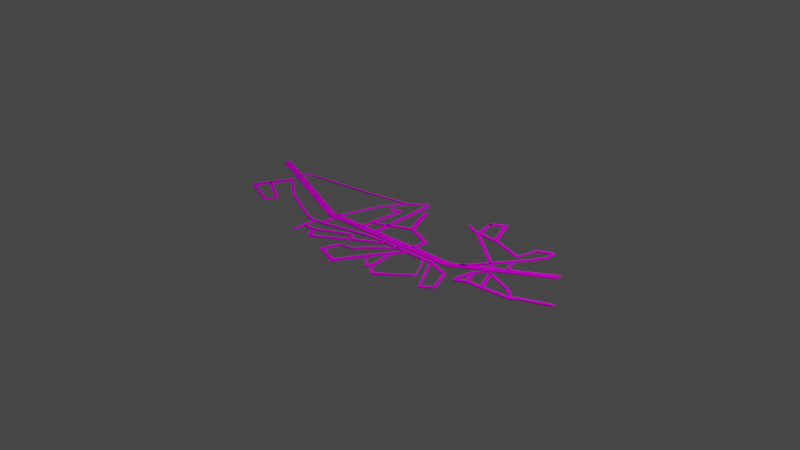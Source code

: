 # Source: map.blend  (saved by Blender 3.3.6; exported with 4.5.12 LTS)
import bpy
from mathutils import Matrix  # noqa: F401  (used for matrix-valued properties, if any)

bpy.ops.wm.read_factory_settings(use_empty=True)
scene = bpy.context.scene
scene.name = 'Scene'

# ---- collections
col_collection = bpy.data.collections.new('Collection'); scene.collection.children.link(col_collection)

# ---- images (referenced by path relative to the original .blend; pixels are not part of the script)
import os
ASSET_DIR = os.environ.get("B2B_ASSET_DIR", "")  # directory of the original .blend (textures are referenced by path, not embedded)
HERE = os.path.dirname(os.path.abspath(__file__))  # packed textures are extracted next to this script under _unpacked/

def load_image(name, relpath, width, height, colorspace="sRGB"):
    """Load a texture the original file referenced (path relative to the .blend, or extracted next to this script)."""
    p = next((c for c in (os.path.join(HERE, relpath), os.path.join(ASSET_DIR, relpath)) if relpath and os.path.exists(c)), "")
    if p:
        img = bpy.data.images.load(p, check_existing=True)
        img.name = name
    else:  # same state as the original file: an image datablock whose file is absent (Cycles renders it pink)
        img = bpy.data.images.new(name, width, height)
        img.source = "FILE"
        img.filepath = "//" + (relpath or name)
    img.colorspace_settings.name = colorspace
    return img
img_stone_floor_seamless_jpg = load_image('stone floor seamless.jpg', 'Road/stone floor seamless.jpg', 1024, 1024, 'sRGB')

# ---- materials (node trees are filled in below, after node groups)
mat_material_001 = bpy.data.materials.new('Material.001')
mat_material_001.use_transparent_shadow = False

# ---- material node trees
mat_material_001.use_nodes = True; mat_material_001.node_tree.nodes.clear()
_N = mat_material_001.node_tree.nodes; _L = mat_material_001.node_tree.links
n0 = _N.new('ShaderNodeOutputMaterial'); n0.name = 'Material Output'; n0.location = (300, 300)
n1 = _N.new('ShaderNodeBsdfDiffuse'); n1.name = 'Diffuse BSDF'; n1.location = (40, 342)
n2 = _N.new('ShaderNodeTexImage'); n2.name = 'Image Texture'; n2.location = (-231, 355)
n2.image = img_stone_floor_seamless_jpg
_L.new(n2.outputs[0], n1.inputs[0])
_L.new(n1.outputs[0], n0.inputs[0])
n0.is_active_output = True

# ---- world
world_world = bpy.data.worlds.new('World'); scene.world = world_world
world_world.use_nodes = True; world_world.node_tree.nodes.clear()
_N = world_world.node_tree.nodes; _L = world_world.node_tree.links
n0 = _N.new('ShaderNodeOutputWorld'); n0.name = 'World Output'; n0.location = (300, 300)
n1 = _N.new('ShaderNodeBackground'); n1.name = 'Background'; n1.location = (10, 300)
n1.inputs[0].default_value = (0.05088, 0.05088, 0.05088, 1.0)
_L.new(n1.outputs[0], n0.inputs[0])
n0.is_active_output = True
world_world.color = (0.05088, 0.05088, 0.05088)
world_world.use_sun_shadow = False
world_world.sun_shadow_jitter_overblur = 0.0

# ---- cameras
cam_camera = bpy.data.cameras.new('Camera')
cam_camera.clip_end = 100.0
cam_camera.ortho_scale = 7.314

# ---- lights
light_light = bpy.data.lights.new('Light', 'POINT')
light_light.transmission_factor = 0.0
light_light.energy = 1000.0
light_light.shadow_soft_size = 0.1
light_light.shadow_maximum_resolution = 0.006
light_light.use_absolute_resolution = True

# ---- meshes
me_plane = bpy.data.meshes.new('Plane')
me_plane.from_pydata([(-0.5616, -0.4646, 0.0), (1.012, -0.3714, 0.0), (-0.5616, -0.3866, 0.0), (1.012, -0.2934, 0.0), (1.885, 0.194, 0.0), (1.885, 0.272, 0.0), (-1.941, 0.05113, 0.0), (-1.941, 0.129, 0.0), (-0.4625, -0.4587, 0.0), (-0.4625, -0.3808, 0.0), (-0.4955, -0.3827, 0.0), (-0.4955, -0.4606, 0.0), (-0.4562, -0.6016, 0.0), (-0.4893, -0.6035, 0.0), (-0.45, -0.6327, 0.0), (-0.4831, -0.6346, 0.0), (-0.5545, -0.6253, 0.0), (-0.5483, -0.6564, 0.0), (-0.5763, -0.6284, 0.0), (-0.5701, -0.6595, 0.0), (-0.5514, -0.762, 0.0), (-0.5732, -0.7651, 0.0), (-0.5483, -0.7961, 0.0), (-0.5701, -0.7993, 0.0), (-0.5452, -0.9173, 0.0), (-0.567, -0.9204, 0.0), (-0.4551, -0.762, 0.0), (-0.452, -0.7961, 0.0), (-0.421, -0.762, 0.0), (-0.4178, -0.7961, 0.0), (-0.2781, -0.6719, 0.0), (-0.2749, -0.7061, 0.0), (-0.247, -0.6564, 0.0), (-0.2439, -0.6905, 0.0), (-0.09477, -0.5725, 0.0), (-0.09166, -0.6066, 0.0), (-0.06681, -0.5725, 0.0), (-0.0637, -0.6066, 0.0), (0.004814, -0.6261, 0.0), (-0.01727, -0.6524, 0.0), (0.02345, -0.6541, 0.0), (0.001366, -0.6804, 0.0), (0.3263, -0.4308, 0.0), (0.3233, -0.4642, 0.0), (0.873, -0.4028, 0.0), (0.8701, -0.4363, 0.0), (1.131, -0.8005, 0.0), (1.128, -0.8339, 0.0), (1.219, -0.7213, 0.0), (1.251, -0.7329, 0.0), (1.114, -0.5082, 0.0), (1.132, -0.4801, 0.0), (0.853, -0.4243, 0.0), (0.8714, -0.3962, 0.0), (-0.331, -0.8668, 0.0), (-0.3124, -0.8947, 0.0), (-0.3621, -0.8916, 0.0), (-0.3435, -0.9196, 0.0), (-0.418, -0.7673, 0.0), (-0.4491, -0.7922, 0.0), (0.07497, -0.4525, 0.0), (0.08118, -0.4835, 0.0), (0.308, -0.4307, 0.0), (0.3142, -0.4618, 0.0), (-0.7099, -0.6098, 0.0), (-0.7037, -0.6408, 0.0), (-0.7534, -0.5849, 0.0), (-0.7471, -0.616, 0.0), (-1.175, -0.4028, 0.0), (-1.189, -0.4315, 0.0), (-1.2, -0.3872, 0.0), (-1.214, -0.416, 0.0), (-1.489, -0.1822, 0.0), (-1.502, -0.211, 0.0), (-1.53, -0.1604, 0.0), (-1.543, -0.1892, 0.0), (-1.667, -0.5558, 0.0), (-1.707, -0.5341, 0.0), (-1.68, -0.5807, 0.0), (-1.72, -0.5589, 0.0), (-1.325, -0.6832, 0.0), (-1.338, -0.708, 0.0), (-1.301, -0.6956, 0.0), (-1.313, -0.7205, 0.0), (-1.294, -0.5869, 0.0), (-1.269, -0.5993, 0.0), (-1.288, -0.5527, 0.0), (-1.263, -0.5651, 0.0), (-1.617, -0.4129, 0.0), (-1.611, -0.3787, 0.0), (1.333, -0.08534, 0.0), (1.333, -0.1633, 0.0), (1.361, -0.1451, 0.0), (1.361, -0.06719, 0.0), (0.768, 0.3185, 0.0), (0.796, 0.3367, 0.0), (0.6996, 0.5826, 0.0), (0.7276, 0.6007, 0.0), (0.7592, 0.3523, 0.0), (0.7873, 0.3704, 0.0), (0.5909, 0.39, 0.0), (0.5822, 0.4237, 0.0), (1.7, -0.2875, 0.0), (1.728, -0.2694, 0.0), (1.837, -0.3963, 0.0), (1.865, -0.3781, 0.0), (1.835, -0.3543, 0.0), (1.807, -0.3724, 0.0), (1.733, -0.4111, 0.0), (1.718, -0.3762, 0.0), (1.68, -0.4173, 0.0), (1.665, -0.3824, 0.0), (1.55, -0.436, 0.0), (1.534, -0.4011, 0.0), (1.513, -0.4391, 0.0), (1.497, -0.4042, 0.0), (1.379, -0.4484, 0.0), (1.363, -0.4135, 0.0), (1.351, -0.4639, 0.0), (1.335, -0.429, 0.0), (1.28, -0.5043, 0.0), (1.264, -0.4694, 0.0), (1.252, -0.5105, 0.0), (1.236, -0.4756, 0.0), (1.286, -0.2923, 0.0), (1.258, -0.2985, 0.0), (1.376, -0.1432, 0.0), (1.348, -0.1494, 0.0), (1.304, -0.2737, 0.0), (1.276, -0.2892, 0.0), (1.422, -0.1681, 0.0), (1.385, -0.1712, 0.0), (1.886, -0.3439, 0.0), (1.856, -0.3201, 0.0), (1.904, -0.3418, 0.0), (1.907, -0.3036, 0.0), (2.177, -0.2144, 0.0), (2.18, -0.1763, 0.0), (0.9762, 0.3336, 0.0), (0.9674, 0.3673, 0.0), (1.017, 0.3336, 0.0), (1.008, 0.3673, 0.0), (1.364, 0.2373, 0.0), (1.356, 0.271, 0.0), (0.8416, 0.6371, 0.0), (0.8727, 0.6629, 0.0), (0.8167, 0.6651, 0.0), (0.8479, 0.6908, 0.0), (0.7204, 0.5564, 0.0), (0.6956, 0.5843, 0.0), (1.414, 0.4609, 0.0), (1.405, 0.4947, 0.0), (0.5409, -0.4198, 0.0), (0.5379, -0.4533, 0.0), (0.5836, -0.4509, 0.0), (0.5865, -0.4175, 0.0), (0.4447, -0.5993, 0.0), (0.4904, -0.5969, 0.0), (0.4137, -0.6397, 0.0), (0.4593, -0.6373, 0.0), (0.1886, -1.034, 0.0), (0.2184, -1.069, 0.0), (0.173, -1.069, 0.0), (0.2029, -1.103, 0.0), (-0.0258, -0.9691, 0.0), (-0.04133, -1.003, 0.0), (-0.05376, -0.9567, 0.0), (-0.06929, -0.9909, 0.0), (0.03012, -0.8014, 0.0), (0.002161, -0.789, 0.0), (0.1854, -0.7672, 0.0), (0.1575, -0.7548, 0.0), (0.2258, -0.6927, 0.0), (0.1979, -0.6802, 0.0), (0.4681, -0.4472, 0.0), (0.4402, -0.4348, 0.0), (0.03007, -0.4295, 0.0), (0.03007, -0.3516, 0.0), (0.06344, -0.4275, 0.0), (0.06344, -0.3496, 0.0), (-0.02895, 0.4157, 0.0), (0.004412, 0.4177, 0.0), (-0.06654, 0.4236, 0.0), (-0.0512, 0.4533, 0.0), (-0.04775, 0.4197, 0.0), (-0.02339, 0.4355, 0.0), (-0.2032, 0.3118, 0.0), (-0.1844, 0.3078, 0.0), (-0.3492, 0.08499, 0.0), (-0.3304, 0.08105, 0.0), (-0.4984, -0.3996, 0.0), (-0.4796, -0.4036, 0.0), (-0.1967, 0.2887, 0.0), (-0.2155, 0.2926, 0.0), (-0.8276, 0.1751, 0.0), (-0.84, 0.156, 0.0), (-1.486, 0.05978, 0.0), (-1.467, 0.04759, 0.0), (-1.545, -0.03653, 0.0), (-1.526, -0.04871, 0.0), (-0.2901, 0.1768, 0.0), (-0.2713, 0.1728, 0.0), (-0.301, 0.1598, 0.0), (-0.2823, 0.1559, 0.0), (-0.1906, 0.08897, 0.0), (-0.2015, 0.07202, 0.0), (-0.175, 0.07655, 0.0), (-0.1859, 0.0596, 0.0), (-0.1502, 0.1294, 0.0), (-0.1347, 0.1169, 0.0), (-0.1222, 0.1418, 0.0), (-0.1067, 0.1294, 0.0), (-0.1471, -0.3708, 0.0), (-0.1191, -0.3584, 0.0), (-0.1159, -0.2319, 0.0), (-0.1439, -0.2443, 0.0), (-0.1448, -0.2808, 0.0), (-0.1168, -0.2684, 0.0), (0.03632, -0.1604, 0.0), (0.03539, -0.1969, 0.0), (0.2308, -0.05166, 0.0), (0.251, -0.08203, 0.0), (0.2649, -0.0237, 0.0), (0.2852, -0.05407, 0.0), (0.1624, 0.07882, 0.0), (0.1966, 0.1068, 0.0), (0.07545, 0.2776, 0.0), (0.1096, 0.3056, 0.0), (0.5337, -0.1845, 0.0), (0.5679, -0.1566, 0.0), (0.5337, -0.3554, 0.0), (0.5679, -0.3275, 0.0), (0.7778, -0.4408, -0.0002979), (0.7807, -0.4076, 9.664e-05), (0.8073, -0.4397, 0.0003331), (0.8104, -0.406, 4.469e-06), (0.8507, -0.5292, 0.004096), (0.8652, -0.5366, -0.0001449), (0.87, -0.5549, 0.004041), (0.8815, -0.564, -0.0007934), (0.9557, -0.6884, 0.009593), (0.9588, -0.6853, 0.003928), (0.914, -0.7388, 0.005724), (0.9435, -0.7335, 0.003023), (0.6313, -0.9748, -0.0002448), (0.667, -0.9853, 0.002829), (0.5354, -0.8542, 0.0), (0.5651, -0.8527, 0.0), (0.4889, -0.5497, 0.0), (0.5185, -0.5482, 0.0), (0.5874, -0.8791, 0.0), (0.5582, -0.8812, 8.542e-05), (0.5155, -0.8946, 0.001352), (0.54, -0.9234, 0.001464), (0.4963, -0.9094, 0.001256), (0.5202, -0.9376, 0.001386), (0.3832, -0.7672, 0.0), (0.3646, -0.7827, 0.0), (1.548, 0.5324, 0.0), (1.539, 0.5661, 0.0), (1.576, 0.5231, 0.0), (1.567, 0.5568, 0.0), (1.557, 0.4609, 0.0), (1.585, 0.4516, 0.0), (1.479, 0.3025, 0.0), (1.507, 0.2932, 0.0), (1.091, -0.266, 0.0), (1.119, -0.2753, 0.0), (1.389, 0.1203, 0.0), (1.361, 0.1296, 0.0), (1.407, 0.1457, 0.0), (1.379, 0.1551, 0.0), (1.47, -0.02257, 0.0), (1.487, 0.002829, 0.0), (-0.5616, -0.4646, -0.01), (1.012, -0.3714, -0.01), (-0.5616, -0.3866, -0.01), (1.012, -0.2934, -0.01), (1.885, 0.194, -0.01), (1.885, 0.272, -0.01), (-1.941, 0.05113, -0.01), (-1.941, 0.129, -0.01), (-0.4625, -0.4587, -0.01), (-0.4625, -0.3808, -0.01), (-0.4955, -0.3827, -0.01), (-0.4955, -0.4606, -0.01), (-0.4562, -0.6016, -0.01), (-0.4893, -0.6035, -0.01), (-0.45, -0.6327, -0.01), (-0.4831, -0.6346, -0.01), (-0.5545, -0.6253, -0.01), (-0.5483, -0.6564, -0.01), (-0.5763, -0.6284, -0.01), (-0.5701, -0.6595, -0.01), (-0.5514, -0.762, -0.01), (-0.5732, -0.7651, -0.01), (-0.5483, -0.7961, -0.01), (-0.5701, -0.7993, -0.01), (-0.5452, -0.9173, -0.01), (-0.567, -0.9204, -0.01), (-0.4551, -0.762, -0.01), (-0.452, -0.7961, -0.01), (-0.421, -0.762, -0.01), (-0.4178, -0.7961, -0.01), (-0.2781, -0.6719, -0.01), (-0.2749, -0.7061, -0.01), (-0.247, -0.6564, -0.01), (-0.2439, -0.6905, -0.01), (-0.09477, -0.5725, -0.01), (-0.09166, -0.6066, -0.01), (-0.06681, -0.5725, -0.01), (-0.0637, -0.6066, -0.01), (0.004814, -0.6261, -0.01), (-0.01727, -0.6524, -0.01), (0.02345, -0.6541, -0.01), (0.001366, -0.6804, -0.01), (0.3263, -0.4308, -0.01), (0.3233, -0.4642, -0.01), (0.873, -0.4028, -0.01), (0.8701, -0.4363, -0.01), (1.131, -0.8005, -0.01), (1.128, -0.8339, -0.01), (1.219, -0.7213, -0.01), (1.251, -0.7329, -0.01), (1.114, -0.5082, -0.01), (1.132, -0.4801, -0.01), (0.853, -0.4243, -0.01), (0.8714, -0.3962, -0.01), (-0.331, -0.8668, -0.01), (-0.3124, -0.8947, -0.01), (-0.3621, -0.8916, -0.01), (-0.3435, -0.9196, -0.01), (-0.418, -0.7673, -0.01), (-0.4491, -0.7922, -0.01), (0.07497, -0.4525, -0.01), (0.08118, -0.4835, -0.01), (0.308, -0.4307, -0.01), (0.3142, -0.4618, -0.01), (-0.7099, -0.6098, -0.01), (-0.7037, -0.6408, -0.01), (-0.7534, -0.5849, -0.01), (-0.7471, -0.616, -0.01), (-1.175, -0.4028, -0.01), (-1.189, -0.4315, -0.01), (-1.2, -0.3872, -0.01), (-1.214, -0.416, -0.01), (-1.489, -0.1822, -0.01), (-1.502, -0.211, -0.01), (-1.53, -0.1604, -0.01), (-1.543, -0.1892, -0.01), (-1.667, -0.5558, -0.01), (-1.707, -0.5341, -0.01), (-1.68, -0.5807, -0.01), (-1.72, -0.5589, -0.01), (-1.325, -0.6832, -0.01), (-1.338, -0.708, -0.01), (-1.301, -0.6956, -0.01), (-1.313, -0.7205, -0.01), (-1.294, -0.5869, -0.01), (-1.269, -0.5993, -0.01), (-1.288, -0.5527, -0.01), (-1.263, -0.5651, -0.01), (-1.617, -0.4129, -0.01), (-1.611, -0.3787, -0.01), (1.333, -0.08534, -0.01), (1.333, -0.1633, -0.01), (1.361, -0.1451, -0.01), (1.361, -0.06719, -0.01), (0.768, 0.3185, -0.01), (0.796, 0.3367, -0.01), (0.6996, 0.5826, -0.01), (0.7276, 0.6007, -0.01), (0.7592, 0.3523, -0.01), (0.7873, 0.3704, -0.01), (0.5909, 0.39, -0.01), (0.5822, 0.4237, -0.01), (1.7, -0.2875, -0.01), (1.728, -0.2694, -0.01), (1.837, -0.3963, -0.01), (1.865, -0.3781, -0.01), (1.835, -0.3543, -0.01), (1.807, -0.3724, -0.01), (1.733, -0.4111, -0.01), (1.718, -0.3762, -0.01), (1.68, -0.4173, -0.01), (1.665, -0.3824, -0.01), (1.55, -0.436, -0.01), (1.534, -0.4011, -0.01), (1.513, -0.4391, -0.01), (1.497, -0.4042, -0.01), (1.379, -0.4484, -0.01), (1.363, -0.4135, -0.01), (1.351, -0.4639, -0.01), (1.335, -0.429, -0.01), (1.28, -0.5043, -0.01), (1.264, -0.4694, -0.01), (1.252, -0.5105, -0.01), (1.236, -0.4756, -0.01), (1.286, -0.2923, -0.01), (1.258, -0.2985, -0.01), (1.376, -0.1432, -0.01), (1.348, -0.1494, -0.01), (1.304, -0.2737, -0.01), (1.276, -0.2892, -0.01), (1.422, -0.1681, -0.01), (1.385, -0.1712, -0.01), (1.886, -0.3439, -0.01), (1.856, -0.3201, -0.01), (1.904, -0.3418, -0.01), (1.907, -0.3036, -0.01), (2.177, -0.2144, -0.01), (2.18, -0.1763, -0.01), (0.9762, 0.3336, -0.01), (0.9674, 0.3673, -0.01), (1.017, 0.3336, -0.01), (1.008, 0.3673, -0.01), (1.364, 0.2373, -0.01), (1.356, 0.271, -0.01), (0.8416, 0.6371, -0.01), (0.8727, 0.6629, -0.01), (0.8167, 0.6651, -0.01), (0.8479, 0.6908, -0.01), (0.7204, 0.5564, -0.01), (0.6956, 0.5843, -0.01), (1.414, 0.4609, -0.01), (1.405, 0.4947, -0.01), (0.5409, -0.4198, -0.01), (0.5379, -0.4533, -0.01), (0.5836, -0.4509, -0.01), (0.5865, -0.4175, -0.01), (0.4447, -0.5993, -0.01), (0.4904, -0.5969, -0.01), (0.4137, -0.6397, -0.01), (0.4593, -0.6373, -0.01), (0.1886, -1.034, -0.01), (0.2184, -1.069, -0.01), (0.173, -1.069, -0.01), (0.2029, -1.103, -0.01), (-0.0258, -0.9691, -0.01), (-0.04133, -1.003, -0.01), (-0.05376, -0.9567, -0.01), (-0.06929, -0.9909, -0.01), (0.03012, -0.8014, -0.01), (0.002161, -0.789, -0.01), (0.1854, -0.7672, -0.01), (0.1575, -0.7548, -0.01), (0.2258, -0.6927, -0.01), (0.1979, -0.6802, -0.01), (0.4681, -0.4472, -0.01), (0.4402, -0.4348, -0.01), (0.03007, -0.4295, -0.01), (0.03007, -0.3516, -0.01), (0.06344, -0.4275, -0.01), (0.06344, -0.3496, -0.01), (-0.02895, 0.4157, -0.01), (0.004412, 0.4177, -0.01), (-0.06654, 0.4236, -0.01), (-0.0512, 0.4533, -0.01), (-0.04775, 0.4197, -0.01), (-0.02339, 0.4355, -0.01), (-0.2032, 0.3118, -0.01), (-0.1844, 0.3078, -0.01), (-0.3492, 0.08499, -0.01), (-0.3304, 0.08105, -0.01), (-0.4984, -0.3996, -0.01), (-0.4796, -0.4036, -0.01), (-0.1967, 0.2887, -0.01), (-0.2155, 0.2926, -0.01), (-0.8276, 0.1751, -0.01), (-0.84, 0.156, -0.01), (-1.486, 0.05978, -0.01), (-1.467, 0.04759, -0.01), (-1.545, -0.03653, -0.01), (-1.526, -0.04871, -0.01), (-0.2901, 0.1768, -0.01), (-0.2713, 0.1728, -0.01), (-0.301, 0.1598, -0.01), (-0.2823, 0.1559, -0.01), (-0.1906, 0.08897, -0.01), (-0.2015, 0.07202, -0.01), (-0.175, 0.07655, -0.01), (-0.1859, 0.0596, -0.01), (-0.1502, 0.1294, -0.01), (-0.1347, 0.1169, -0.01), (-0.1222, 0.1418, -0.01), (-0.1067, 0.1294, -0.01), (-0.1471, -0.3708, -0.01), (-0.1191, -0.3584, -0.01), (-0.1159, -0.2319, -0.01), (-0.1439, -0.2443, -0.01), (-0.1448, -0.2808, -0.01), (-0.1168, -0.2684, -0.01), (0.03632, -0.1604, -0.01), (0.03539, -0.1969, -0.01), (0.2308, -0.05166, -0.01), (0.251, -0.08203, -0.01), (0.2649, -0.0237, -0.01), (0.2852, -0.05407, -0.01), (0.1624, 0.07882, -0.01), (0.1966, 0.1068, -0.01), (0.07545, 0.2776, -0.01), (0.1096, 0.3056, -0.01), (0.5337, -0.1845, -0.01), (0.5679, -0.1566, -0.01), (0.5337, -0.3554, -0.01), (0.5679, -0.3275, -0.01), (0.7776, -0.4413, -0.009478), (0.7807, -0.4076, -0.009879), (0.8072, -0.44, -0.009147), (0.8104, -0.406, -0.009999), (0.8519, -0.5285, -0.00466), (0.8659, -0.5361, -0.009182), (0.871, -0.5544, -0.004998), (0.8821, -0.5637, -0.00936), (0.9589, -0.689, 0.002097), (0.9619, -0.6857, -0.003971), (0.9148, -0.7396, -0.004107), (0.9432, -0.7344, -0.006623), (0.6323, -0.9726, 0.008326), (0.6665, -0.9853, -0.006743), (0.5354, -0.8542, 0.01), (0.5651, -0.8527, 0.01), (0.4889, -0.5497, 0.01), (0.5185, -0.5482, 0.01), (0.5874, -0.8791, 0.01), (0.5582, -0.8812, 0.0101), (0.5156, -0.8947, 0.01146), (0.5401, -0.9235, 0.01156), (0.4963, -0.9095, 0.01136), (0.5203, -0.9378, 0.01148), (0.3832, -0.7672, 0.01), (0.3646, -0.7827, 0.01), (1.548, 0.5324, -0.01), (1.539, 0.5661, -0.01), (1.576, 0.5231, -0.01), (1.567, 0.5568, -0.01), (1.557, 0.4609, -0.01), (1.585, 0.4516, -0.01), (1.479, 0.3025, -0.01), (1.507, 0.2932, -0.01), (1.091, -0.266, -0.01), (1.119, -0.2753, -0.01), (1.389, 0.1203, -0.01), (1.361, 0.1296, -0.01), (1.407, 0.1457, -0.01), (1.379, 0.1551, -0.01), (1.47, -0.02257, -0.01), (1.487, 0.002829, -0.01)], [], [(178, 1, 3, 179), (93, 92, 4, 5), (0, 2, 7, 6), (11, 8, 9, 10), (0, 11, 10, 2), (8, 11, 13, 12), (12, 13, 15, 14), (15, 13, 16, 17), (17, 16, 18, 19), (17, 19, 21, 20), (20, 21, 23, 22), (22, 23, 25, 24), (20, 22, 27, 26), (26, 27, 29, 28), (28, 29, 31, 30), (30, 31, 33, 32), (32, 33, 35, 34), (34, 35, 37, 36), (36, 37, 39, 38), (38, 39, 41, 40), (38, 40, 43, 42), (235, 234, 45, 44), (44, 45, 47, 46), (46, 47, 49, 48), (48, 49, 51, 50), (50, 51, 53, 52), (41, 39, 54, 55), (55, 54, 56, 57), (56, 54, 58, 59), (12, 14, 61, 60), (60, 61, 63, 62), (19, 18, 64, 65), (65, 64, 66, 67), (67, 66, 68, 69), (69, 68, 70, 71), (71, 70, 72, 73), (73, 72, 74, 75), (73, 75, 77, 76), (76, 77, 79, 78), (76, 78, 81, 80), (80, 81, 83, 82), (80, 82, 85, 84), (84, 85, 87, 86), (84, 86, 89, 88), (3, 1, 91, 90), (90, 91, 92, 93), (90, 93, 95, 94), (98, 99, 97, 96), (94, 95, 99, 98), (94, 98, 101, 100), (92, 91, 102, 103), (106, 107, 104, 105), (103, 102, 107, 106), (104, 107, 109, 108), (108, 109, 111, 110), (110, 111, 113, 112), (112, 113, 115, 114), (114, 115, 117, 116), (116, 117, 119, 118), (118, 119, 121, 120), (120, 121, 123, 122), (123, 121, 124, 125), (125, 124, 126, 127), (119, 117, 128, 129), (115, 113, 130, 131), (106, 105, 132, 133), (133, 132, 134, 135), (135, 134, 136, 137), (99, 95, 138, 139), (139, 138, 140, 141), (141, 140, 142, 143), (139, 141, 145, 144), (144, 145, 147, 146), (144, 146, 149, 148), (143, 142, 150, 151), (42, 43, 153, 152), (152, 153, 154, 155), (154, 153, 156, 157), (157, 156, 158, 159), (159, 158, 160, 161), (161, 160, 162, 163), (162, 160, 164, 165), (165, 164, 166, 167), (166, 164, 168, 169), (169, 168, 170, 171), (171, 170, 172, 173), (173, 172, 174, 175), (8, 176, 177, 9), (176, 178, 179, 177), (177, 179, 181, 180), (184, 185, 183, 182), (180, 181, 185, 184), (184, 182, 186, 187), (203, 202, 188, 189), (189, 188, 190, 191), (187, 186, 193, 192), (193, 186, 194, 195), (195, 194, 196, 197), (197, 196, 198, 199), (192, 193, 200, 201), (201, 200, 202, 203), (201, 203, 205, 204), (204, 205, 207, 206), (204, 206, 209, 208), (208, 209, 211, 210), (217, 216, 212, 213), (211, 209, 215, 214), (214, 215, 216, 217), (214, 217, 219, 218), (218, 219, 221, 220), (220, 221, 223, 222), (220, 222, 225, 224), (224, 225, 227, 226), (223, 221, 228, 229), (229, 228, 230, 231), (155, 154, 232, 233), (233, 232, 234, 235), (234, 232, 236, 237), (237, 236, 238, 239), (239, 238, 240, 241), (241, 240, 242, 243), (243, 242, 244, 245), (250, 251, 246, 247), (247, 246, 248, 249), (245, 244, 251, 250), (246, 251, 253, 252), (252, 253, 255, 254), (252, 254, 257, 256), (151, 150, 258, 259), (259, 258, 260, 261), (260, 258, 262, 263), (263, 262, 264, 265), (268, 269, 266, 267), (270, 271, 269, 268), (265, 264, 271, 270), (270, 268, 272, 273), (452, 453, 277, 275), (367, 279, 278, 366), (274, 280, 281, 276), (285, 284, 283, 282), (274, 276, 284, 285), (282, 286, 287, 285), (286, 288, 289, 287), (289, 291, 290, 287), (291, 293, 292, 290), (291, 294, 295, 293), (294, 296, 297, 295), (296, 298, 299, 297), (294, 300, 301, 296), (300, 302, 303, 301), (302, 304, 305, 303), (304, 306, 307, 305), (306, 308, 309, 307), (308, 310, 311, 309), (310, 312, 313, 311), (312, 314, 315, 313), (312, 316, 317, 314), (509, 318, 319, 508), (318, 320, 321, 319), (320, 322, 323, 321), (322, 324, 325, 323), (324, 326, 327, 325), (315, 329, 328, 313), (329, 331, 330, 328), (330, 333, 332, 328), (286, 334, 335, 288), (334, 336, 337, 335), (293, 339, 338, 292), (339, 341, 340, 338), (341, 343, 342, 340), (343, 345, 344, 342), (345, 347, 346, 344), (347, 349, 348, 346), (347, 350, 351, 349), (350, 352, 353, 351), (350, 354, 355, 352), (354, 356, 357, 355), (354, 358, 359, 356), (358, 360, 361, 359), (358, 362, 363, 360), (277, 364, 365, 275), (364, 367, 366, 365), (364, 368, 369, 367), (372, 370, 371, 373), (368, 372, 373, 369), (368, 374, 375, 372), (366, 377, 376, 365), (380, 379, 378, 381), (377, 380, 381, 376), (378, 382, 383, 381), (382, 384, 385, 383), (384, 386, 387, 385), (386, 388, 389, 387), (388, 390, 391, 389), (390, 392, 393, 391), (392, 394, 395, 393), (394, 396, 397, 395), (397, 399, 398, 395), (399, 401, 400, 398), (393, 403, 402, 391), (389, 405, 404, 387), (380, 407, 406, 379), (407, 409, 408, 406), (409, 411, 410, 408), (373, 413, 412, 369), (413, 415, 414, 412), (415, 417, 416, 414), (413, 418, 419, 415), (418, 420, 421, 419), (418, 422, 423, 420), (417, 425, 424, 416), (316, 426, 427, 317), (426, 429, 428, 427), (428, 431, 430, 427), (431, 433, 432, 430), (433, 435, 434, 432), (435, 437, 436, 434), (436, 439, 438, 434), (439, 441, 440, 438), (440, 443, 442, 438), (443, 445, 444, 442), (445, 447, 446, 444), (447, 449, 448, 446), (282, 283, 451, 450), (450, 451, 453, 452), (451, 454, 455, 453), (458, 456, 457, 459), (454, 458, 459, 455), (458, 461, 460, 456), (477, 463, 462, 476), (463, 465, 464, 462), (461, 466, 467, 460), (467, 469, 468, 460), (469, 471, 470, 468), (471, 473, 472, 470), (466, 475, 474, 467), (475, 477, 476, 474), (475, 478, 479, 477), (478, 480, 481, 479), (478, 482, 483, 480), (482, 484, 485, 483), (491, 487, 486, 490), (485, 488, 489, 483), (488, 491, 490, 489), (488, 492, 493, 491), (492, 494, 495, 493), (494, 496, 497, 495), (494, 498, 499, 496), (498, 500, 501, 499), (497, 503, 502, 495), (503, 505, 504, 502), (429, 507, 506, 428), (507, 509, 508, 506), (508, 511, 510, 506), (511, 513, 512, 510), (513, 515, 514, 512), (515, 517, 516, 514), (517, 519, 518, 516), (524, 521, 520, 525), (521, 523, 522, 520), (519, 524, 525, 518), (520, 526, 527, 525), (526, 528, 529, 527), (526, 530, 531, 528), (425, 533, 532, 424), (533, 535, 534, 532), (534, 537, 536, 532), (537, 539, 538, 536), (542, 541, 540, 543), (544, 542, 543, 545), (539, 544, 545, 538), (544, 547, 546, 542), (1, 178, 452, 275), (2, 10, 284, 276), (5, 4, 278, 279), (3, 90, 364, 277), (4, 92, 366, 278), (6, 7, 281, 280), (0, 6, 280, 274), (7, 2, 276, 281), (9, 177, 451, 283), (10, 9, 283, 284), (11, 0, 274, 285), (8, 12, 286, 282), (13, 11, 285, 287), (14, 15, 289, 288), (15, 17, 291, 289), (16, 13, 287, 290), (18, 16, 290, 292), (17, 20, 294, 291), (21, 19, 293, 295), (23, 21, 295, 297), (24, 25, 299, 298), (22, 24, 298, 296), (25, 23, 297, 299), (20, 26, 300, 294), (27, 22, 296, 301), (26, 28, 302, 300), (29, 27, 301, 303), (28, 30, 304, 302), (31, 29, 303, 305), (30, 32, 306, 304), (33, 31, 305, 307), (32, 34, 308, 306), (35, 33, 307, 309), (34, 36, 310, 308), (37, 35, 309, 311), (36, 38, 312, 310), (39, 37, 311, 313), (40, 41, 315, 314), (38, 42, 316, 312), (43, 40, 314, 317), (42, 152, 426, 316), (45, 234, 508, 319), (44, 46, 320, 318), (47, 45, 319, 321), (46, 48, 322, 320), (49, 47, 321, 323), (48, 50, 324, 322), (51, 49, 323, 325), (52, 53, 327, 326), (50, 52, 326, 324), (53, 51, 325, 327), (41, 55, 329, 315), (54, 39, 313, 328), (57, 56, 330, 331), (55, 57, 331, 329), (59, 58, 332, 333), (56, 59, 333, 330), (58, 54, 328, 332), (12, 60, 334, 286), (61, 14, 288, 335), (62, 63, 337, 336), (60, 62, 336, 334), (63, 61, 335, 337), (19, 65, 339, 293), (64, 18, 292, 338), (65, 67, 341, 339), (66, 64, 338, 340), (67, 69, 343, 341), (68, 66, 340, 342), (69, 71, 345, 343), (70, 68, 342, 344), (71, 73, 347, 345), (72, 70, 344, 346), (75, 74, 348, 349), (74, 72, 346, 348), (73, 76, 350, 347), (77, 75, 349, 351), (78, 79, 353, 352), (79, 77, 351, 353), (76, 80, 354, 350), (81, 78, 352, 355), (82, 83, 357, 356), (83, 81, 355, 357), (80, 84, 358, 354), (85, 82, 356, 359), (86, 87, 361, 360), (87, 85, 359, 361), (88, 89, 363, 362), (84, 88, 362, 358), (89, 86, 360, 363), (91, 1, 275, 365), (93, 5, 279, 367), (90, 94, 368, 364), (95, 93, 367, 369), (96, 97, 371, 370), (97, 99, 373, 371), (98, 96, 370, 372), (100, 101, 375, 374), (94, 100, 374, 368), (101, 98, 372, 375), (92, 103, 377, 366), (102, 91, 365, 376), (105, 104, 378, 379), (103, 106, 380, 377), (107, 102, 376, 381), (104, 108, 382, 378), (109, 107, 381, 383), (108, 110, 384, 382), (111, 109, 383, 385), (110, 112, 386, 384), (113, 111, 385, 387), (112, 114, 388, 386), (114, 116, 390, 388), (117, 115, 389, 391), (116, 118, 392, 390), (118, 120, 394, 392), (121, 119, 393, 395), (122, 123, 397, 396), (120, 122, 396, 394), (123, 125, 399, 397), (124, 121, 395, 398), (127, 126, 400, 401), (125, 127, 401, 399), (126, 124, 398, 400), (129, 128, 402, 403), (119, 129, 403, 393), (128, 117, 391, 402), (131, 130, 404, 405), (115, 131, 405, 389), (130, 113, 387, 404), (106, 133, 407, 380), (132, 105, 379, 406), (133, 135, 409, 407), (134, 132, 406, 408), (137, 136, 410, 411), (135, 137, 411, 409), (136, 134, 408, 410), (99, 139, 413, 373), (138, 95, 369, 412), (140, 138, 412, 414), (141, 143, 417, 415), (142, 140, 414, 416), (139, 144, 418, 413), (145, 141, 415, 419), (146, 147, 421, 420), (147, 145, 419, 421), (148, 149, 423, 422), (144, 148, 422, 418), (149, 146, 420, 423), (143, 151, 425, 417), (150, 142, 416, 424), (152, 155, 429, 426), (153, 43, 317, 427), (155, 233, 507, 429), (154, 157, 431, 428), (156, 153, 427, 430), (157, 159, 433, 431), (158, 156, 430, 432), (159, 161, 435, 433), (160, 158, 432, 434), (163, 162, 436, 437), (161, 163, 437, 435), (162, 165, 439, 436), (164, 160, 434, 438), (167, 166, 440, 441), (165, 167, 441, 439), (166, 169, 443, 440), (168, 164, 438, 442), (169, 171, 445, 443), (170, 168, 442, 444), (171, 173, 447, 445), (172, 170, 444, 446), (175, 174, 448, 449), (173, 175, 449, 447), (174, 172, 446, 448), (176, 8, 282, 450), (178, 176, 450, 452), (179, 3, 277, 453), (177, 180, 454, 451), (181, 179, 453, 455), (182, 183, 457, 456), (180, 184, 458, 454), (183, 185, 459, 457), (185, 181, 455, 459), (184, 187, 461, 458), (186, 182, 456, 460), (187, 192, 466, 461), (188, 202, 476, 462), (191, 190, 464, 465), (189, 191, 465, 463), (190, 188, 462, 464), (192, 201, 475, 466), (193, 195, 469, 467), (194, 186, 460, 468), (195, 197, 471, 469), (196, 194, 468, 470), (199, 198, 472, 473), (197, 199, 473, 471), (198, 196, 470, 472), (200, 193, 467, 474), (202, 200, 474, 476), (203, 189, 463, 477), (201, 204, 478, 475), (205, 203, 477, 479), (206, 207, 481, 480), (207, 205, 479, 481), (204, 208, 482, 478), (209, 206, 480, 483), (210, 211, 485, 484), (208, 210, 484, 482), (213, 212, 486, 487), (211, 214, 488, 485), (212, 216, 490, 486), (215, 209, 483, 489), (216, 215, 489, 490), (217, 213, 487, 491), (214, 218, 492, 488), (219, 217, 491, 493), (218, 220, 494, 492), (221, 219, 493, 495), (222, 223, 497, 496), (220, 224, 498, 494), (225, 222, 496, 499), (226, 227, 501, 500), (224, 226, 500, 498), (227, 225, 499, 501), (223, 229, 503, 497), (228, 221, 495, 502), (231, 230, 504, 505), (229, 231, 505, 503), (230, 228, 502, 504), (232, 154, 428, 506), (233, 235, 509, 507), (235, 44, 318, 509), (234, 237, 511, 508), (236, 232, 506, 510), (237, 239, 513, 511), (238, 236, 510, 512), (239, 241, 515, 513), (240, 238, 512, 514), (241, 243, 517, 515), (242, 240, 514, 516), (243, 245, 519, 517), (244, 242, 516, 518), (245, 250, 524, 519), (249, 248, 522, 523), (247, 249, 523, 521), (248, 246, 520, 522), (250, 247, 521, 524), (251, 244, 518, 525), (246, 252, 526, 520), (253, 251, 525, 527), (254, 255, 529, 528), (255, 253, 527, 529), (256, 257, 531, 530), (252, 256, 530, 526), (257, 254, 528, 531), (151, 259, 533, 425), (258, 150, 424, 532), (261, 260, 534, 535), (259, 261, 535, 533), (260, 263, 537, 534), (262, 258, 532, 536), (263, 265, 539, 537), (264, 262, 536, 538), (267, 266, 540, 541), (265, 270, 544, 539), (266, 269, 543, 540), (268, 267, 541, 542), (269, 271, 545, 543), (271, 264, 538, 545), (273, 272, 546, 547), (270, 273, 547, 544), (272, 268, 542, 546)])
_uv = me_plane.uv_layers.new(name='UVMap')
_uv.uv.foreach_set('vector', [-2.235, 3.365, -6.365, -5.536, -5.657, -5.918, -1.526, 2.983, -5.309, -10.2, -6.017, -9.82, -5.495, -16.24, -4.787, -16.62, 0.487, 9.23, 1.196, 8.848, 12.63, 18.87, 11.93, 19.25, 0.1992, 8.609, 0.0553, 8.299, 0.7638, 7.918, 0.9077, 8.228, 0.487, 9.23, 0.1992, 8.609, 0.9077, 8.228, 1.196, 8.848, 0.0553, 8.299, 0.1992, 8.609, -1.131, 9.252, -1.275, 8.942, -1.275, 8.942, -1.131, 9.252, -1.444, 9.348, -1.587, 9.038, -1.444, 9.348, -1.131, 9.252, -1.009, 9.952, -1.322, 10.05, -1.322, 10.05, -1.009, 9.952, -0.931, 10.16, -1.244, 10.26, -1.322, 10.05, -1.244, 10.26, -2.189, 10.81, -2.267, 10.59, -2.267, 10.59, -2.189, 10.81, -2.515, 10.94, -2.593, 10.73, -2.593, 10.73, -2.515, 10.94, -3.632, 11.51, -3.71, 11.3, -2.267, 10.59, -2.593, 10.73, -3.065, 9.856, -2.739, 9.717, -2.739, 9.717, -3.065, 9.856, -3.232, 9.545, -2.906, 9.406, -2.906, 9.406, -3.232, 9.545, -3.112, 7.805, -2.786, 7.666, -2.786, 7.666, -3.112, 7.805, -3.122, 7.446, -2.797, 7.307, -2.797, 7.307, -3.122, 7.446, -3.105, 5.651, -2.779, 5.513, -2.779, 5.513, -3.105, 5.651, -3.241, 5.397, -2.915, 5.258, -2.915, 5.258, -3.241, 5.397, -3.885, 5.199, -3.754, 4.87, -3.754, 4.87, -3.885, 5.199, -4.23, 5.166, -4.099, 4.837, -3.754, 4.87, -4.099, 4.837, -3.84, 1.181, -3.55, 0.9905, -5.694, -3.533, -5.984, -3.342, -6.261, -3.927, -5.971, -4.118, -5.971, -4.118, -6.261, -3.927, -11.14, -4.326, -10.85, -4.517, -10.85, -4.517, -11.14, -4.326, -10.82, -5.938, -10.56, -5.708, -10.56, -5.708, -10.82, -5.938, -7.943, -6.099, -8.108, -5.794, -8.108, -5.794, -7.943, -6.099, -5.903, -4.136, -6.068, -3.831, -4.23, 5.166, -3.885, 5.199, -4.298, 9.101, -4.644, 9.068, -4.644, 9.068, -4.298, 9.101, -4.372, 9.505, -4.718, 9.472, -4.372, 9.505, -4.298, 9.101, -2.969, 9.405, -3.043, 9.81, -1.275, 8.942, -1.587, 9.038, -2.831, 3.477, -2.518, 3.382, -2.518, 3.382, -2.831, 3.477, -3.773, 1.252, -3.46, 1.157, -1.244, 10.26, -0.931, 10.16, -0.1079, 11.29, -0.4208, 11.38, -0.4208, 11.38, -0.1079, 11.29, 0.3309, 11.56, 0.01799, 11.66, 0.01799, 11.66, 0.3309, 11.56, 4.053, 14.51, 3.855, 14.77, 3.855, 14.77, 4.053, 14.51, 4.315, 14.66, 4.118, 14.92, 4.118, 14.92, 4.315, 14.66, 7.594, 16.28, 7.396, 16.54, 7.396, 16.54, 7.594, 16.28, 7.989, 16.54, 7.792, 16.8, 7.396, 16.54, 7.792, 16.8, 5.462, 19.99, 5.066, 19.73, 5.066, 19.73, 5.462, 19.99, 5.296, 20.22, 4.901, 19.96, 5.066, 19.73, 4.901, 19.96, 2.071, 17.48, 2.236, 17.24, 2.236, 17.24, 2.071, 17.48, 1.836, 17.31, 2.001, 17.08, 2.236, 17.24, 2.001, 17.08, 2.725, 16.33, 2.96, 16.49, 2.96, 16.49, 2.725, 16.33, 3.006, 16.1, 3.24, 16.27, 2.96, 16.49, 3.24, 16.27, 6.403, 18.35, 6.123, 18.58, -5.657, -5.918, -6.365, -5.536, -6.045, -9.476, -5.337, -9.858, -5.337, -9.858, -6.045, -9.476, -6.017, -9.82, -5.309, -10.2, -5.337, -9.858, -5.309, -10.2, 1.13, -7.036, 1.102, -6.692, 1.452, -6.778, 1.48, -7.122, 3.866, -7.707, 3.838, -7.363, 1.102, -6.692, 1.13, -7.036, 1.48, -7.122, 1.452, -6.778, 1.102, -6.692, 1.452, -6.778, 2.968, -5.517, 2.618, -5.432, -6.017, -9.82, -6.045, -9.476, -8.969, -12.2, -8.941, -12.55, -10.24, -13.1, -10.26, -12.76, -10.63, -12.91, -10.6, -13.26, -8.941, -12.55, -8.969, -12.2, -10.26, -12.76, -10.24, -13.1, -10.63, -12.91, -10.26, -12.76, -9.861, -11.93, -10.26, -11.9, -10.26, -11.9, -9.861, -11.93, -9.659, -11.42, -10.05, -11.39, -10.05, -11.39, -9.659, -11.42, -9.191, -10.14, -9.585, -10.11, -9.585, -10.11, -9.191, -10.14, -9.036, -9.785, -9.43, -9.757, -9.43, -9.757, -9.036, -9.785, -8.468, -8.525, -8.862, -8.496, -8.862, -8.496, -8.468, -8.525, -8.472, -8.195, -8.866, -8.166, -8.866, -8.166, -8.472, -8.195, -8.49, -7.347, -8.884, -7.319, -8.884, -7.319, -8.49, -7.347, -8.409, -7.063, -8.803, -7.034, -8.409, -7.063, -8.49, -7.347, -6.986, -8.412, -6.905, -8.127, -6.905, -8.127, -6.986, -8.412, -6.071, -9.96, -5.99, -9.676, -8.472, -8.195, -8.468, -8.525, -6.908, -8.672, -6.912, -8.342, -9.036, -9.785, -9.191, -10.14, -6.525, -10.26, -6.371, -9.908, -10.24, -13.1, -10.6, -13.26, -10.39, -13.62, -10.03, -13.47, -10.03, -13.47, -10.39, -13.62, -10.46, -13.79, -10.13, -14.01, -10.13, -14.01, -10.46, -13.79, -10.64, -16.9, -10.31, -17.12, 1.48, -7.122, 1.13, -7.036, 0.2202, -8.659, 0.5699, -8.745, 0.5699, -8.745, 0.2202, -8.659, 0.02257, -9.026, 0.3723, -9.112, 0.3723, -9.112, 0.02257, -9.026, -2.556, -11.72, -2.206, -11.8, 0.5699, -8.745, 0.3723, -9.112, 3.721, -9.33, 3.639, -8.921, 3.639, -8.921, 3.721, -9.33, 4.097, -9.241, 4.015, -8.832, 3.639, -8.921, 4.015, -8.832, 3.874, -7.335, 3.498, -7.424, -2.206, -11.8, -2.556, -11.72, -0.7649, -13.27, -0.4151, -13.35, -3.55, 0.9905, -3.84, 1.181, -4.79, -0.8241, -4.501, -1.015, -4.501, -1.015, -4.79, -0.8241, -4.992, -1.25, -4.703, -1.441, -4.992, -1.25, -4.79, -0.8241, -5.662, 0.7378, -5.864, 0.3114, -5.864, 0.3114, -5.662, 0.7378, -5.877, 1.218, -6.079, 0.7915, -6.079, 0.7915, -5.877, 1.218, -8.365, 5.196, -8.826, 5.094, -8.826, 5.094, -8.365, 5.196, -8.6, 5.505, -9.061, 5.402, -8.6, 5.505, -8.365, 5.196, -6.723, 6.826, -6.958, 7.135, -6.958, 7.135, -6.723, 6.826, -6.473, 7.02, -6.708, 7.328, -6.473, 7.02, -6.723, 6.826, -5.471, 5.497, -5.221, 5.69, -5.221, 5.69, -5.471, 5.497, -5.921, 3.917, -5.671, 4.111, -5.671, 4.111, -5.921, 3.917, -5.44, 3.185, -5.19, 3.379, -5.19, 3.379, -5.44, 3.185, -4.394, -0.219, -4.144, -0.02559, 0.0553, 8.299, -2.089, 3.678, -1.381, 3.297, 0.7638, 7.918, -2.089, 3.678, -2.235, 3.365, -1.526, 2.983, -1.381, 3.297, -1.381, 3.297, -1.526, 2.983, 5.74, -0.2343, 5.885, 0.07878, 6.013, 0.2304, 6.038, -0.06857, 6.336, 0.09716, 6.141, 0.382, 5.885, 0.07878, 5.74, -0.2343, 6.038, -0.06857, 6.013, 0.2304, 6.013, 0.2304, 6.141, 0.382, 5.793, 2.172, 5.665, 2.021, 4.762, 3.653, 4.89, 3.805, 4.445, 4.61, 4.317, 4.458, 4.317, 4.458, 4.445, 4.61, 0.7679, 8.337, 0.6401, 8.185, 5.665, 2.021, 5.793, 2.172, 5.679, 2.378, 5.551, 2.226, 5.679, 2.378, 5.793, 2.172, 7.605, 8.519, 7.492, 8.725, 7.492, 8.725, 7.605, 8.519, 9.78, 15.07, 9.576, 14.96, 9.576, 14.96, 9.78, 15.07, 9.193, 16.08, 8.989, 15.97, 5.551, 2.226, 5.679, 2.378, 4.991, 3.623, 4.863, 3.471, 4.863, 3.471, 4.991, 3.623, 4.89, 3.805, 4.762, 3.653, 4.863, 3.471, 4.762, 3.653, 3.604, 3.329, 3.705, 3.147, 3.705, 3.147, 3.604, 3.329, 3.415, 3.249, 3.516, 3.067, 3.705, 3.147, 3.516, 3.067, 3.686, 2.502, 3.875, 2.582, 3.875, 2.582, 3.686, 2.502, 3.662, 2.187, 3.851, 2.267, 0.09465, 4.225, 0.1185, 4.54, -0.6887, 5.001, -0.7125, 4.686, 3.662, 2.187, 3.686, 2.502, 0.4457, 4.353, 0.4219, 4.038, 0.4219, 4.038, 0.4457, 4.353, 0.1185, 4.54, 0.09465, 4.225, 0.4219, 4.038, 0.09465, 4.225, -0.0004454, 2.491, 0.3268, 2.304, 0.3268, 2.304, -0.0004454, 2.491, -0.0107, -0.03152, 0.3645, 0.003867, 0.3645, 0.003867, -0.0107, -0.03152, 0.07634, -0.4791, 0.4516, -0.4437, 0.3645, 0.003867, 0.4516, -0.4437, 1.972, -0.4606, 1.885, -0.01307, 1.885, -0.01307, 1.972, -0.4606, 4.206, -0.6425, 4.119, -0.1949, 0.07634, -0.4791, -0.0107, -0.03152, -2.326, -2.101, -2.239, -2.548, -2.239, -2.548, -2.326, -2.101, -3.88, -1.265, -3.793, -1.712, -4.703, -1.441, -4.992, -1.25, -5.852, -3.065, -5.563, -3.256, -5.563, -3.256, -5.852, -3.065, -5.984, -3.342, -5.694, -3.533, -5.984, -3.342, -5.852, -3.065, -7.017, -3.131, -7.148, -3.408, -7.148, -3.408, -7.017, -3.131, -7.347, -3.135, -7.479, -3.412, -7.479, -3.412, -7.347, -3.135, -8.814, -3.22, -8.945, -3.497, -8.945, -3.497, -8.814, -3.22, -9.116, -2.766, -9.247, -3.043, -9.247, -3.043, -9.116, -2.766, -9.984, 0.8337, -10.12, 0.5565, 3.491, -17.6, 3.184, -17.6, 2.965, -17.88, 3.271, -17.88, 3.271, -17.88, 2.965, -17.88, 2.603, -21.04, 2.91, -21.04, 4.251, -16.62, 3.944, -16.62, 3.184, -17.6, 3.491, -17.6, 2.965, -17.88, 3.184, -17.6, 2.945, -17.22, 2.726, -17.5, 2.726, -17.5, 2.945, -17.22, 2.746, -17.07, 2.527, -17.35, 2.726, -17.5, 2.527, -17.35, 1.23, -18.68, 1.428, -18.83, -0.4151, -13.35, -0.7649, -13.27, -0.7688, -14.83, -0.419, -14.92, -0.419, -14.92, -0.7688, -14.83, -0.9903, -15.04, -0.6406, -15.12, -0.9903, -15.04, -0.7688, -14.83, -1.464, -14.57, -1.686, -14.77, -1.686, -14.77, -1.464, -14.57, -2.525, -13.08, -2.746, -13.29, -3.74, -11.37, -3.519, -11.16, -5.794, -6.771, -6.016, -6.979, -3.594, -11.65, -3.373, -11.45, -3.519, -11.16, -3.74, -11.37, -2.746, -13.29, -2.525, -13.08, -3.373, -11.45, -3.594, -11.65, -3.594, -11.65, -3.74, -11.37, -5.435, -11.41, -5.289, -11.69, -2.235, 3.365, -1.526, 2.983, -5.657, -5.918, -6.365, -5.536, -5.309, -10.2, -4.787, -16.62, -5.495, -16.24, -6.017, -9.82, 0.487, 9.23, 11.93, 19.25, 12.63, 18.87, 1.196, 8.848, 0.1992, 8.609, 0.9077, 8.228, 0.7638, 7.918, 0.0553, 8.299, 0.487, 9.23, 1.196, 8.848, 0.9077, 8.228, 0.1992, 8.609, 0.0553, 8.299, -1.275, 8.942, -1.131, 9.252, 0.1992, 8.609, -1.275, 8.942, -1.587, 9.038, -1.444, 9.348, -1.131, 9.252, -1.444, 9.348, -1.322, 10.05, -1.009, 9.952, -1.131, 9.252, -1.322, 10.05, -1.244, 10.26, -0.931, 10.16, -1.009, 9.952, -1.322, 10.05, -2.267, 10.59, -2.189, 10.81, -1.244, 10.26, -2.267, 10.59, -2.593, 10.73, -2.515, 10.94, -2.189, 10.81, -2.593, 10.73, -3.71, 11.3, -3.632, 11.51, -2.515, 10.94, -2.267, 10.59, -2.739, 9.717, -3.065, 9.856, -2.593, 10.73, -2.739, 9.717, -2.906, 9.406, -3.232, 9.545, -3.065, 9.856, -2.906, 9.406, -2.786, 7.666, -3.112, 7.805, -3.232, 9.545, -2.786, 7.666, -2.797, 7.307, -3.122, 7.446, -3.112, 7.805, -2.797, 7.307, -2.779, 5.513, -3.105, 5.651, -3.122, 7.446, -2.779, 5.513, -2.915, 5.258, -3.241, 5.397, -3.105, 5.651, -2.915, 5.258, -3.754, 4.87, -3.885, 5.199, -3.241, 5.397, -3.754, 4.87, -4.099, 4.837, -4.23, 5.166, -3.885, 5.199, -3.754, 4.87, -3.55, 0.9905, -3.84, 1.181, -4.099, 4.837, -5.694, -3.533, -5.971, -4.118, -6.261, -3.927, -5.984, -3.342, -5.971, -4.118, -10.85, -4.517, -11.14, -4.326, -6.261, -3.927, -10.85, -4.517, -10.56, -5.708, -10.82, -5.938, -11.14, -4.326, -10.56, -5.708, -8.108, -5.794, -7.943, -6.099, -10.82, -5.938, -8.108, -5.794, -6.068, -3.831, -5.903, -4.136, -7.943, -6.099, -4.23, 5.166, -4.644, 9.068, -4.298, 9.101, -3.885, 5.199, -4.644, 9.068, -4.718, 9.472, -4.372, 9.505, -4.298, 9.101, -4.372, 9.505, -3.043, 9.81, -2.969, 9.405, -4.298, 9.101, -1.275, 8.942, -2.518, 3.382, -2.831, 3.477, -1.587, 9.038, -2.518, 3.382, -3.46, 1.157, -3.773, 1.252, -2.831, 3.477, -1.244, 10.26, -0.4208, 11.38, -0.1079, 11.29, -0.931, 10.16, -0.4208, 11.38, 0.01799, 11.66, 0.3309, 11.56, -0.1079, 11.29, 0.01799, 11.66, 3.855, 14.77, 4.053, 14.51, 0.3309, 11.56, 3.855, 14.77, 4.118, 14.92, 4.315, 14.66, 4.053, 14.51, 4.118, 14.92, 7.396, 16.54, 7.594, 16.28, 4.315, 14.66, 7.396, 16.54, 7.792, 16.8, 7.989, 16.54, 7.594, 16.28, 7.396, 16.54, 5.066, 19.73, 5.462, 19.99, 7.792, 16.8, 5.066, 19.73, 4.901, 19.96, 5.296, 20.22, 5.462, 19.99, 5.066, 19.73, 2.236, 17.24, 2.071, 17.48, 4.901, 19.96, 2.236, 17.24, 2.001, 17.08, 1.836, 17.31, 2.071, 17.48, 2.236, 17.24, 2.96, 16.49, 2.725, 16.33, 2.001, 17.08, 2.96, 16.49, 3.24, 16.27, 3.006, 16.1, 2.725, 16.33, 2.96, 16.49, 6.123, 18.58, 6.403, 18.35, 3.24, 16.27, -5.657, -5.918, -5.337, -9.858, -6.045, -9.476, -6.365, -5.536, -5.337, -9.858, -5.309, -10.2, -6.017, -9.82, -6.045, -9.476, -5.337, -9.858, 1.102, -6.692, 1.13, -7.036, -5.309, -10.2, 1.452, -6.778, 3.838, -7.363, 3.866, -7.707, 1.48, -7.122, 1.102, -6.692, 1.452, -6.778, 1.48, -7.122, 1.13, -7.036, 1.102, -6.692, 2.618, -5.432, 2.968, -5.517, 1.452, -6.778, -6.017, -9.82, -8.941, -12.55, -8.969, -12.2, -6.045, -9.476, -10.24, -13.1, -10.6, -13.26, -10.63, -12.91, -10.26, -12.76, -8.941, -12.55, -10.24, -13.1, -10.26, -12.76, -8.969, -12.2, -10.63, -12.91, -10.26, -11.9, -9.861, -11.93, -10.26, -12.76, -10.26, -11.9, -10.05, -11.39, -9.659, -11.42, -9.861, -11.93, -10.05, -11.39, -9.585, -10.11, -9.191, -10.14, -9.659, -11.42, -9.585, -10.11, -9.43, -9.757, -9.036, -9.785, -9.191, -10.14, -9.43, -9.757, -8.862, -8.496, -8.468, -8.525, -9.036, -9.785, -8.862, -8.496, -8.866, -8.166, -8.472, -8.195, -8.468, -8.525, -8.866, -8.166, -8.884, -7.319, -8.49, -7.347, -8.472, -8.195, -8.884, -7.319, -8.803, -7.034, -8.409, -7.063, -8.49, -7.347, -8.409, -7.063, -6.905, -8.127, -6.986, -8.412, -8.49, -7.347, -6.905, -8.127, -5.99, -9.676, -6.071, -9.96, -6.986, -8.412, -8.472, -8.195, -6.912, -8.342, -6.908, -8.672, -8.468, -8.525, -9.036, -9.785, -6.371, -9.908, -6.525, -10.26, -9.191, -10.14, -10.24, -13.1, -10.03, -13.47, -10.39, -13.62, -10.6, -13.26, -10.03, -13.47, -10.13, -14.01, -10.46, -13.79, -10.39, -13.62, -10.13, -14.01, -10.31, -17.12, -10.64, -16.9, -10.46, -13.79, 1.48, -7.122, 0.5699, -8.745, 0.2202, -8.659, 1.13, -7.036, 0.5699, -8.745, 0.3723, -9.112, 0.02257, -9.026, 0.2202, -8.659, 0.3723, -9.112, -2.206, -11.8, -2.556, -11.72, 0.02257, -9.026, 0.5699, -8.745, 3.639, -8.921, 3.721, -9.33, 0.3723, -9.112, 3.639, -8.921, 4.015, -8.832, 4.097, -9.241, 3.721, -9.33, 3.639, -8.921, 3.498, -7.424, 3.874, -7.335, 4.015, -8.832, -2.206, -11.8, -0.4151, -13.35, -0.7649, -13.27, -2.556, -11.72, -3.55, 0.9905, -4.501, -1.015, -4.79, -0.8241, -3.84, 1.181, -4.501, -1.015, -4.703, -1.441, -4.992, -1.25, -4.79, -0.8241, -4.992, -1.25, -5.864, 0.3114, -5.662, 0.7378, -4.79, -0.8241, -5.864, 0.3114, -6.079, 0.7915, -5.877, 1.218, -5.662, 0.7378, -6.079, 0.7915, -8.826, 5.094, -8.365, 5.196, -5.877, 1.218, -8.826, 5.094, -9.061, 5.402, -8.6, 5.505, -8.365, 5.196, -8.6, 5.505, -6.958, 7.135, -6.723, 6.826, -8.365, 5.196, -6.958, 7.135, -6.708, 7.328, -6.473, 7.02, -6.723, 6.826, -6.473, 7.02, -5.221, 5.69, -5.471, 5.497, -6.723, 6.826, -5.221, 5.69, -5.671, 4.111, -5.921, 3.917, -5.471, 5.497, -5.671, 4.111, -5.19, 3.379, -5.44, 3.185, -5.921, 3.917, -5.19, 3.379, -4.144, -0.02559, -4.394, -0.219, -5.44, 3.185, 0.0553, 8.299, 0.7638, 7.918, -1.381, 3.297, -2.089, 3.678, -2.089, 3.678, -1.381, 3.297, -1.526, 2.983, -2.235, 3.365, -1.381, 3.297, 5.885, 0.07878, 5.74, -0.2343, -1.526, 2.983, 6.013, 0.2304, 6.141, 0.382, 6.336, 0.09716, 6.038, -0.06857, 5.885, 0.07878, 6.013, 0.2304, 6.038, -0.06857, 5.74, -0.2343, 6.013, 0.2304, 5.665, 2.021, 5.793, 2.172, 6.141, 0.382, 4.762, 3.653, 4.317, 4.458, 4.445, 4.61, 4.89, 3.805, 4.317, 4.458, 0.6401, 8.185, 0.7679, 8.337, 4.445, 4.61, 5.665, 2.021, 5.551, 2.226, 5.679, 2.378, 5.793, 2.172, 5.679, 2.378, 7.492, 8.725, 7.605, 8.519, 5.793, 2.172, 7.492, 8.725, 9.576, 14.96, 9.78, 15.07, 7.605, 8.519, 9.576, 14.96, 8.989, 15.97, 9.193, 16.08, 9.78, 15.07, 5.551, 2.226, 4.863, 3.471, 4.991, 3.623, 5.679, 2.378, 4.863, 3.471, 4.762, 3.653, 4.89, 3.805, 4.991, 3.623, 4.863, 3.471, 3.705, 3.147, 3.604, 3.329, 4.762, 3.653, 3.705, 3.147, 3.516, 3.067, 3.415, 3.249, 3.604, 3.329, 3.705, 3.147, 3.875, 2.582, 3.686, 2.502, 3.516, 3.067, 3.875, 2.582, 3.851, 2.267, 3.662, 2.187, 3.686, 2.502, 0.09465, 4.225, -0.7125, 4.686, -0.6887, 5.001, 0.1185, 4.54, 3.662, 2.187, 0.4219, 4.038, 0.4457, 4.353, 3.686, 2.502, 0.4219, 4.038, 0.09465, 4.225, 0.1185, 4.54, 0.4457, 4.353, 0.4219, 4.038, 0.3268, 2.304, -0.0004454, 2.491, 0.09465, 4.225, 0.3268, 2.304, 0.3645, 0.003867, -0.0107, -0.03152, -0.0004454, 2.491, 0.3645, 0.003867, 0.4516, -0.4437, 0.07634, -0.4791, -0.0107, -0.03152, 0.3645, 0.003867, 1.885, -0.01307, 1.972, -0.4606, 0.4516, -0.4437, 1.885, -0.01307, 4.119, -0.1949, 4.206, -0.6425, 1.972, -0.4606, 0.07634, -0.4791, -2.239, -2.548, -2.326, -2.101, -0.0107, -0.03152, -2.239, -2.548, -3.793, -1.712, -3.88, -1.265, -2.326, -2.101, -4.703, -1.441, -5.563, -3.256, -5.852, -3.065, -4.992, -1.25, -5.563, -3.256, -5.694, -3.533, -5.984, -3.342, -5.852, -3.065, -5.984, -3.342, -7.148, -3.408, -7.017, -3.131, -5.852, -3.065, -7.148, -3.408, -7.479, -3.412, -7.347, -3.135, -7.017, -3.131, -7.479, -3.412, -8.945, -3.497, -8.814, -3.22, -7.347, -3.135, -8.945, -3.497, -9.247, -3.043, -9.116, -2.766, -8.814, -3.22, -9.247, -3.043, -10.12, 0.5565, -9.984, 0.8337, -9.116, -2.766, 3.491, -17.6, 3.271, -17.88, 2.965, -17.88, 3.184, -17.6, 3.271, -17.88, 2.91, -21.04, 2.603, -21.04, 2.965, -17.88, 4.251, -16.62, 3.491, -17.6, 3.184, -17.6, 3.944, -16.62, 2.965, -17.88, 2.726, -17.5, 2.945, -17.22, 3.184, -17.6, 2.726, -17.5, 2.527, -17.35, 2.746, -17.07, 2.945, -17.22, 2.726, -17.5, 1.428, -18.83, 1.23, -18.68, 2.527, -17.35, -0.4151, -13.35, -0.419, -14.92, -0.7688, -14.83, -0.7649, -13.27, -0.419, -14.92, -0.6406, -15.12, -0.9903, -15.04, -0.7688, -14.83, -0.9903, -15.04, -1.686, -14.77, -1.464, -14.57, -0.7688, -14.83, -1.686, -14.77, -2.746, -13.29, -2.525, -13.08, -1.464, -14.57, -3.74, -11.37, -6.016, -6.979, -5.794, -6.771, -3.519, -11.16, -3.594, -11.65, -3.74, -11.37, -3.519, -11.16, -3.373, -11.45, -2.746, -13.29, -3.594, -11.65, -3.373, -11.45, -2.525, -13.08, -3.594, -11.65, -5.289, -11.69, -5.435, -11.41, -3.74, -11.37, -6.365, -5.536, -2.235, 3.365, -2.235, 3.365, -6.365, -5.536, 1.196, 8.848, 0.9077, 8.228, 0.9077, 8.228, 1.196, 8.848, -4.787, -16.62, -5.495, -16.24, -5.495, -16.24, -4.787, -16.62, -5.657, -5.918, -5.337, -9.858, -5.337, -9.858, -5.657, -5.918, -5.495, -16.24, -6.017, -9.82, -6.017, -9.82, -5.495, -16.24, 11.93, 19.25, 12.63, 18.87, 12.63, 18.87, 11.93, 19.25, 0.487, 9.23, 11.93, 19.25, 11.93, 19.25, 0.487, 9.23, 12.63, 18.87, 1.196, 8.848, 1.196, 8.848, 12.63, 18.87, 0.7638, 7.918, -1.381, 3.297, -1.381, 3.297, 0.7638, 7.918, 0.9077, 8.228, 0.7638, 7.918, 0.7638, 7.918, 0.9077, 8.228, 0.1992, 8.609, 0.487, 9.23, 0.487, 9.23, 0.1992, 8.609, 0.0553, 8.299, -1.275, 8.942, -1.275, 8.942, 0.0553, 8.299, -1.131, 9.252, 0.1992, 8.609, 0.1992, 8.609, -1.131, 9.252, -1.587, 9.038, -1.444, 9.348, -1.444, 9.348, -1.587, 9.038, -1.444, 9.348, -1.322, 10.05, -1.322, 10.05, -1.444, 9.348, -1.009, 9.952, -1.131, 9.252, -1.131, 9.252, -1.009, 9.952, -0.931, 10.16, -1.009, 9.952, -1.009, 9.952, -0.931, 10.16, -1.322, 10.05, -2.267, 10.59, -2.267, 10.59, -1.322, 10.05, -2.189, 10.81, -1.244, 10.26, -1.244, 10.26, -2.189, 10.81, -2.515, 10.94, -2.189, 10.81, -2.189, 10.81, -2.515, 10.94, -3.71, 11.3, -3.632, 11.51, -3.632, 11.51, -3.71, 11.3, -2.593, 10.73, -3.71, 11.3, -3.71, 11.3, -2.593, 10.73, -3.632, 11.51, -2.515, 10.94, -2.515, 10.94, -3.632, 11.51, -2.267, 10.59, -2.739, 9.717, -2.739, 9.717, -2.267, 10.59, -3.065, 9.856, -2.593, 10.73, -2.593, 10.73, -3.065, 9.856, -2.739, 9.717, -2.906, 9.406, -2.906, 9.406, -2.739, 9.717, -3.232, 9.545, -3.065, 9.856, -3.065, 9.856, -3.232, 9.545, -2.906, 9.406, -2.786, 7.666, -2.786, 7.666, -2.906, 9.406, -3.112, 7.805, -3.232, 9.545, -3.232, 9.545, -3.112, 7.805, -2.786, 7.666, -2.797, 7.307, -2.797, 7.307, -2.786, 7.666, -3.122, 7.446, -3.112, 7.805, -3.112, 7.805, -3.122, 7.446, -2.797, 7.307, -2.779, 5.513, -2.779, 5.513, -2.797, 7.307, -3.105, 5.651, -3.122, 7.446, -3.122, 7.446, -3.105, 5.651, -2.779, 5.513, -2.915, 5.258, -2.915, 5.258, -2.779, 5.513, -3.241, 5.397, -3.105, 5.651, -3.105, 5.651, -3.241, 5.397, -2.915, 5.258, -3.754, 4.87, -3.754, 4.87, -2.915, 5.258, -3.885, 5.199, -3.241, 5.397, -3.241, 5.397, -3.885, 5.199, -4.099, 4.837, -4.23, 5.166, -4.23, 5.166, -4.099, 4.837, -3.754, 4.87, -3.55, 0.9905, -3.55, 0.9905, -3.754, 4.87, -3.84, 1.181, -4.099, 4.837, -4.099, 4.837, -3.84, 1.181, -3.55, 0.9905, -4.501, -1.015, -4.501, -1.015, -3.55, 0.9905, -6.261, -3.927, -5.984, -3.342, -5.984, -3.342, -6.261, -3.927, -5.971, -4.118, -10.85, -4.517, -10.85, -4.517, -5.971, -4.118, -11.14, -4.326, -6.261, -3.927, -6.261, -3.927, -11.14, -4.326, -10.85, -4.517, -10.56, -5.708, -10.56, -5.708, -10.85, -4.517, -10.82, -5.938, -11.14, -4.326, -11.14, -4.326, -10.82, -5.938, -10.56, -5.708, -8.108, -5.794, -8.108, -5.794, -10.56, -5.708, -7.943, -6.099, -10.82, -5.938, -10.82, -5.938, -7.943, -6.099, -6.068, -3.831, -5.903, -4.136, -5.903, -4.136, -6.068, -3.831, -8.108, -5.794, -6.068, -3.831, -6.068, -3.831, -8.108, -5.794, -5.903, -4.136, -7.943, -6.099, -7.943, -6.099, -5.903, -4.136, -4.23, 5.166, -4.644, 9.068, -4.644, 9.068, -4.23, 5.166, -4.298, 9.101, -3.885, 5.199, -3.885, 5.199, -4.298, 9.101, -4.718, 9.472, -4.372, 9.505, -4.372, 9.505, -4.718, 9.472, -4.644, 9.068, -4.718, 9.472, -4.718, 9.472, -4.644, 9.068, -3.043, 9.81, -2.969, 9.405, -2.969, 9.405, -3.043, 9.81, -4.372, 9.505, -3.043, 9.81, -3.043, 9.81, -4.372, 9.505, -2.969, 9.405, -4.298, 9.101, -4.298, 9.101, -2.969, 9.405, -1.275, 8.942, -2.518, 3.382, -2.518, 3.382, -1.275, 8.942, -2.831, 3.477, -1.587, 9.038, -1.587, 9.038, -2.831, 3.477, -3.46, 1.157, -3.773, 1.252, -3.773, 1.252, -3.46, 1.157, -2.518, 3.382, -3.46, 1.157, -3.46, 1.157, -2.518, 3.382, -3.773, 1.252, -2.831, 3.477, -2.831, 3.477, -3.773, 1.252, -1.244, 10.26, -0.4208, 11.38, -0.4208, 11.38, -1.244, 10.26, -0.1079, 11.29, -0.931, 10.16, -0.931, 10.16, -0.1079, 11.29, -0.4208, 11.38, 0.01799, 11.66, 0.01799, 11.66, -0.4208, 11.38, 0.3309, 11.56, -0.1079, 11.29, -0.1079, 11.29, 0.3309, 11.56, 0.01799, 11.66, 3.855, 14.77, 3.855, 14.77, 0.01799, 11.66, 4.053, 14.51, 0.3309, 11.56, 0.3309, 11.56, 4.053, 14.51, 3.855, 14.77, 4.118, 14.92, 4.118, 14.92, 3.855, 14.77, 4.315, 14.66, 4.053, 14.51, 4.053, 14.51, 4.315, 14.66, 4.118, 14.92, 7.396, 16.54, 7.396, 16.54, 4.118, 14.92, 7.594, 16.28, 4.315, 14.66, 4.315, 14.66, 7.594, 16.28, 7.792, 16.8, 7.989, 16.54, 7.989, 16.54, 7.792, 16.8, 7.989, 16.54, 7.594, 16.28, 7.594, 16.28, 7.989, 16.54, 7.396, 16.54, 5.066, 19.73, 5.066, 19.73, 7.396, 16.54, 5.462, 19.99, 7.792, 16.8, 7.792, 16.8, 5.462, 19.99, 4.901, 19.96, 5.296, 20.22, 5.296, 20.22, 4.901, 19.96, 5.296, 20.22, 5.462, 19.99, 5.462, 19.99, 5.296, 20.22, 5.066, 19.73, 2.236, 17.24, 2.236, 17.24, 5.066, 19.73, 2.071, 17.48, 4.901, 19.96, 4.901, 19.96, 2.071, 17.48, 2.001, 17.08, 1.836, 17.31, 1.836, 17.31, 2.001, 17.08, 1.836, 17.31, 2.071, 17.48, 2.071, 17.48, 1.836, 17.31, 2.236, 17.24, 2.96, 16.49, 2.96, 16.49, 2.236, 17.24, 2.725, 16.33, 2.001, 17.08, 2.001, 17.08, 2.725, 16.33, 3.24, 16.27, 3.006, 16.1, 3.006, 16.1, 3.24, 16.27, 3.006, 16.1, 2.725, 16.33, 2.725, 16.33, 3.006, 16.1, 6.123, 18.58, 6.403, 18.35, 6.403, 18.35, 6.123, 18.58, 2.96, 16.49, 6.123, 18.58, 6.123, 18.58, 2.96, 16.49, 6.403, 18.35, 3.24, 16.27, 3.24, 16.27, 6.403, 18.35, -6.045, -9.476, -6.365, -5.536, -6.365, -5.536, -6.045, -9.476, -5.309, -10.2, -4.787, -16.62, -4.787, -16.62, -5.309, -10.2, -5.337, -9.858, 1.102, -6.692, 1.102, -6.692, -5.337, -9.858, 1.13, -7.036, -5.309, -10.2, -5.309, -10.2, 1.13, -7.036, 3.838, -7.363, 3.866, -7.707, 3.866, -7.707, 3.838, -7.363, 3.866, -7.707, 1.48, -7.122, 1.48, -7.122, 3.866, -7.707, 1.452, -6.778, 3.838, -7.363, 3.838, -7.363, 1.452, -6.778, 2.618, -5.432, 2.968, -5.517, 2.968, -5.517, 2.618, -5.432, 1.102, -6.692, 2.618, -5.432, 2.618, -5.432, 1.102, -6.692, 2.968, -5.517, 1.452, -6.778, 1.452, -6.778, 2.968, -5.517, -6.017, -9.82, -8.941, -12.55, -8.941, -12.55, -6.017, -9.82, -8.969, -12.2, -6.045, -9.476, -6.045, -9.476, -8.969, -12.2, -10.6, -13.26, -10.63, -12.91, -10.63, -12.91, -10.6, -13.26, -8.941, -12.55, -10.24, -13.1, -10.24, -13.1, -8.941, -12.55, -10.26, -12.76, -8.969, -12.2, -8.969, -12.2, -10.26, -12.76, -10.63, -12.91, -10.26, -11.9, -10.26, -11.9, -10.63, -12.91, -9.861, -11.93, -10.26, -12.76, -10.26, -12.76, -9.861, -11.93, -10.26, -11.9, -10.05, -11.39, -10.05, -11.39, -10.26, -11.9, -9.659, -11.42, -9.861, -11.93, -9.861, -11.93, -9.659, -11.42, -10.05, -11.39, -9.585, -10.11, -9.585, -10.11, -10.05, -11.39, -9.191, -10.14, -9.659, -11.42, -9.659, -11.42, -9.191, -10.14, -9.585, -10.11, -9.43, -9.757, -9.43, -9.757, -9.585, -10.11, -9.43, -9.757, -8.862, -8.496, -8.862, -8.496, -9.43, -9.757, -8.468, -8.525, -9.036, -9.785, -9.036, -9.785, -8.468, -8.525, -8.862, -8.496, -8.866, -8.166, -8.866, -8.166, -8.862, -8.496, -8.866, -8.166, -8.884, -7.319, -8.884, -7.319, -8.866, -8.166, -8.49, -7.347, -8.472, -8.195, -8.472, -8.195, -8.49, -7.347, -8.803, -7.034, -8.409, -7.063, -8.409, -7.063, -8.803, -7.034, -8.884, -7.319, -8.803, -7.034, -8.803, -7.034, -8.884, -7.319, -8.409, -7.063, -6.905, -8.127, -6.905, -8.127, -8.409, -7.063, -6.986, -8.412, -8.49, -7.347, -8.49, -7.347, -6.986, -8.412, -5.99, -9.676, -6.071, -9.96, -6.071, -9.96, -5.99, -9.676, -6.905, -8.127, -5.99, -9.676, -5.99, -9.676, -6.905, -8.127, -6.071, -9.96, -6.986, -8.412, -6.986, -8.412, -6.071, -9.96, -6.912, -8.342, -6.908, -8.672, -6.908, -8.672, -6.912, -8.342, -8.472, -8.195, -6.912, -8.342, -6.912, -8.342, -8.472, -8.195, -6.908, -8.672, -8.468, -8.525, -8.468, -8.525, -6.908, -8.672, -6.371, -9.908, -6.525, -10.26, -6.525, -10.26, -6.371, -9.908, -9.036, -9.785, -6.371, -9.908, -6.371, -9.908, -9.036, -9.785, -6.525, -10.26, -9.191, -10.14, -9.191, -10.14, -6.525, -10.26, -10.24, -13.1, -10.03, -13.47, -10.03, -13.47, -10.24, -13.1, -10.39, -13.62, -10.6, -13.26, -10.6, -13.26, -10.39, -13.62, -10.03, -13.47, -10.13, -14.01, -10.13, -14.01, -10.03, -13.47, -10.46, -13.79, -10.39, -13.62, -10.39, -13.62, -10.46, -13.79, -10.31, -17.12, -10.64, -16.9, -10.64, -16.9, -10.31, -17.12, -10.13, -14.01, -10.31, -17.12, -10.31, -17.12, -10.13, -14.01, -10.64, -16.9, -10.46, -13.79, -10.46, -13.79, -10.64, -16.9, 1.48, -7.122, 0.5699, -8.745, 0.5699, -8.745, 1.48, -7.122, 0.2202, -8.659, 1.13, -7.036, 1.13, -7.036, 0.2202, -8.659, 0.02257, -9.026, 0.2202, -8.659, 0.2202, -8.659, 0.02257, -9.026, 0.3723, -9.112, -2.206, -11.8, -2.206, -11.8, 0.3723, -9.112, -2.556, -11.72, 0.02257, -9.026, 0.02257, -9.026, -2.556, -11.72, 0.5699, -8.745, 3.639, -8.921, 3.639, -8.921, 0.5699, -8.745, 3.721, -9.33, 0.3723, -9.112, 0.3723, -9.112, 3.721, -9.33, 4.015, -8.832, 4.097, -9.241, 4.097, -9.241, 4.015, -8.832, 4.097, -9.241, 3.721, -9.33, 3.721, -9.33, 4.097, -9.241, 3.498, -7.424, 3.874, -7.335, 3.874, -7.335, 3.498, -7.424, 3.639, -8.921, 3.498, -7.424, 3.498, -7.424, 3.639, -8.921, 3.874, -7.335, 4.015, -8.832, 4.015, -8.832, 3.874, -7.335, -2.206, -11.8, -0.4151, -13.35, -0.4151, -13.35, -2.206, -11.8, -0.7649, -13.27, -2.556, -11.72, -2.556, -11.72, -0.7649, -13.27, -4.501, -1.015, -4.703, -1.441, -4.703, -1.441, -4.501, -1.015, -4.79, -0.8241, -3.84, 1.181, -3.84, 1.181, -4.79, -0.8241, -4.703, -1.441, -5.563, -3.256, -5.563, -3.256, -4.703, -1.441, -4.992, -1.25, -5.864, 0.3114, -5.864, 0.3114, -4.992, -1.25, -5.662, 0.7378, -4.79, -0.8241, -4.79, -0.8241, -5.662, 0.7378, -5.864, 0.3114, -6.079, 0.7915, -6.079, 0.7915, -5.864, 0.3114, -5.877, 1.218, -5.662, 0.7378, -5.662, 0.7378, -5.877, 1.218, -6.079, 0.7915, -8.826, 5.094, -8.826, 5.094, -6.079, 0.7915, -8.365, 5.196, -5.877, 1.218, -5.877, 1.218, -8.365, 5.196, -9.061, 5.402, -8.6, 5.505, -8.6, 5.505, -9.061, 5.402, -8.826, 5.094, -9.061, 5.402, -9.061, 5.402, -8.826, 5.094, -8.6, 5.505, -6.958, 7.135, -6.958, 7.135, -8.6, 5.505, -6.723, 6.826, -8.365, 5.196, -8.365, 5.196, -6.723, 6.826, -6.708, 7.328, -6.473, 7.02, -6.473, 7.02, -6.708, 7.328, -6.958, 7.135, -6.708, 7.328, -6.708, 7.328, -6.958, 7.135, -6.473, 7.02, -5.221, 5.69, -5.221, 5.69, -6.473, 7.02, -5.471, 5.497, -6.723, 6.826, -6.723, 6.826, -5.471, 5.497, -5.221, 5.69, -5.671, 4.111, -5.671, 4.111, -5.221, 5.69, -5.921, 3.917, -5.471, 5.497, -5.471, 5.497, -5.921, 3.917, -5.671, 4.111, -5.19, 3.379, -5.19, 3.379, -5.671, 4.111, -5.44, 3.185, -5.921, 3.917, -5.921, 3.917, -5.44, 3.185, -4.144, -0.02559, -4.394, -0.219, -4.394, -0.219, -4.144, -0.02559, -5.19, 3.379, -4.144, -0.02559, -4.144, -0.02559, -5.19, 3.379, -4.394, -0.219, -5.44, 3.185, -5.44, 3.185, -4.394, -0.219, -2.089, 3.678, 0.0553, 8.299, 0.0553, 8.299, -2.089, 3.678, -2.235, 3.365, -2.089, 3.678, -2.089, 3.678, -2.235, 3.365, -1.526, 2.983, -5.657, -5.918, -5.657, -5.918, -1.526, 2.983, -1.381, 3.297, 5.885, 0.07878, 5.885, 0.07878, -1.381, 3.297, 5.74, -0.2343, -1.526, 2.983, -1.526, 2.983, 5.74, -0.2343, 6.141, 0.382, 6.336, 0.09716, 6.336, 0.09716, 6.141, 0.382, 5.885, 0.07878, 6.013, 0.2304, 6.013, 0.2304, 5.885, 0.07878, 6.336, 0.09716, 6.038, -0.06857, 6.038, -0.06857, 6.336, 0.09716, 6.038, -0.06857, 5.74, -0.2343, 5.74, -0.2343, 6.038, -0.06857, 6.013, 0.2304, 5.665, 2.021, 5.665, 2.021, 6.013, 0.2304, 5.793, 2.172, 6.141, 0.382, 6.141, 0.382, 5.793, 2.172, 5.665, 2.021, 5.551, 2.226, 5.551, 2.226, 5.665, 2.021, 4.445, 4.61, 4.89, 3.805, 4.89, 3.805, 4.445, 4.61, 0.6401, 8.185, 0.7679, 8.337, 0.7679, 8.337, 0.6401, 8.185, 4.317, 4.458, 0.6401, 8.185, 0.6401, 8.185, 4.317, 4.458, 0.7679, 8.337, 4.445, 4.61, 4.445, 4.61, 0.7679, 8.337, 5.551, 2.226, 4.863, 3.471, 4.863, 3.471, 5.551, 2.226, 5.679, 2.378, 7.492, 8.725, 7.492, 8.725, 5.679, 2.378, 7.605, 8.519, 5.793, 2.172, 5.793, 2.172, 7.605, 8.519, 7.492, 8.725, 9.576, 14.96, 9.576, 14.96, 7.492, 8.725, 9.78, 15.07, 7.605, 8.519, 7.605, 8.519, 9.78, 15.07, 8.989, 15.97, 9.193, 16.08, 9.193, 16.08, 8.989, 15.97, 9.576, 14.96, 8.989, 15.97, 8.989, 15.97, 9.576, 14.96, 9.193, 16.08, 9.78, 15.07, 9.78, 15.07, 9.193, 16.08, 4.991, 3.623, 5.679, 2.378, 5.679, 2.378, 4.991, 3.623, 4.89, 3.805, 4.991, 3.623, 4.991, 3.623, 4.89, 3.805, 4.762, 3.653, 4.317, 4.458, 4.317, 4.458, 4.762, 3.653, 4.863, 3.471, 3.705, 3.147, 3.705, 3.147, 4.863, 3.471, 3.604, 3.329, 4.762, 3.653, 4.762, 3.653, 3.604, 3.329, 3.516, 3.067, 3.415, 3.249, 3.415, 3.249, 3.516, 3.067, 3.415, 3.249, 3.604, 3.329, 3.604, 3.329, 3.415, 3.249, 3.705, 3.147, 3.875, 2.582, 3.875, 2.582, 3.705, 3.147, 3.686, 2.502, 3.516, 3.067, 3.516, 3.067, 3.686, 2.502, 3.851, 2.267, 3.662, 2.187, 3.662, 2.187, 3.851, 2.267, 3.875, 2.582, 3.851, 2.267, 3.851, 2.267, 3.875, 2.582, -0.7125, 4.686, -0.6887, 5.001, -0.6887, 5.001, -0.7125, 4.686, 3.662, 2.187, 0.4219, 4.038, 0.4219, 4.038, 3.662, 2.187, -0.6887, 5.001, 0.1185, 4.54, 0.1185, 4.54, -0.6887, 5.001, 0.4457, 4.353, 3.686, 2.502, 3.686, 2.502, 0.4457, 4.353, 0.1185, 4.54, 0.4457, 4.353, 0.4457, 4.353, 0.1185, 4.54, 0.09465, 4.225, -0.7125, 4.686, -0.7125, 4.686, 0.09465, 4.225, 0.4219, 4.038, 0.3268, 2.304, 0.3268, 2.304, 0.4219, 4.038, -0.0004454, 2.491, 0.09465, 4.225, 0.09465, 4.225, -0.0004454, 2.491, 0.3268, 2.304, 0.3645, 0.003867, 0.3645, 0.003867, 0.3268, 2.304, -0.0107, -0.03152, -0.0004454, 2.491, -0.0004454, 2.491, -0.0107, -0.03152, 0.4516, -0.4437, 0.07634, -0.4791, 0.07634, -0.4791, 0.4516, -0.4437, 0.3645, 0.003867, 1.885, -0.01307, 1.885, -0.01307, 0.3645, 0.003867, 1.972, -0.4606, 0.4516, -0.4437, 0.4516, -0.4437, 1.972, -0.4606, 4.119, -0.1949, 4.206, -0.6425, 4.206, -0.6425, 4.119, -0.1949, 1.885, -0.01307, 4.119, -0.1949, 4.119, -0.1949, 1.885, -0.01307, 4.206, -0.6425, 1.972, -0.4606, 1.972, -0.4606, 4.206, -0.6425, 0.07634, -0.4791, -2.239, -2.548, -2.239, -2.548, 0.07634, -0.4791, -2.326, -2.101, -0.0107, -0.03152, -0.0107, -0.03152, -2.326, -2.101, -3.793, -1.712, -3.88, -1.265, -3.88, -1.265, -3.793, -1.712, -2.239, -2.548, -3.793, -1.712, -3.793, -1.712, -2.239, -2.548, -3.88, -1.265, -2.326, -2.101, -2.326, -2.101, -3.88, -1.265, -5.852, -3.065, -4.992, -1.25, -4.992, -1.25, -5.852, -3.065, -5.563, -3.256, -5.694, -3.533, -5.694, -3.533, -5.563, -3.256, -5.694, -3.533, -5.971, -4.118, -5.971, -4.118, -5.694, -3.533, -5.984, -3.342, -7.148, -3.408, -7.148, -3.408, -5.984, -3.342, -7.017, -3.131, -5.852, -3.065, -5.852, -3.065, -7.017, -3.131, -7.148, -3.408, -7.479, -3.412, -7.479, -3.412, -7.148, -3.408, -7.347, -3.135, -7.017, -3.131, -7.017, -3.131, -7.347, -3.135, -7.479, -3.412, -8.945, -3.497, -8.945, -3.497, -7.479, -3.412, -8.814, -3.22, -7.347, -3.135, -7.347, -3.135, -8.814, -3.22, -8.945, -3.497, -9.247, -3.043, -9.247, -3.043, -8.945, -3.497, -9.116, -2.766, -8.814, -3.22, -8.814, -3.22, -9.116, -2.766, -9.247, -3.043, -10.12, 0.5565, -10.12, 0.5565, -9.247, -3.043, -9.984, 0.8337, -9.116, -2.766, -9.116, -2.766, -9.984, 0.8337, 4.251, -16.62, 3.491, -17.6, 3.491, -17.6, 4.251, -16.62, 2.91, -21.04, 2.603, -21.04, 2.603, -21.04, 2.91, -21.04, 3.271, -17.88, 2.91, -21.04, 2.91, -21.04, 3.271, -17.88, 2.603, -21.04, 2.965, -17.88, 2.965, -17.88, 2.603, -21.04, 3.491, -17.6, 3.271, -17.88, 3.271, -17.88, 3.491, -17.6, 3.184, -17.6, 3.944, -16.62, 3.944, -16.62, 3.184, -17.6, 2.965, -17.88, 2.726, -17.5, 2.726, -17.5, 2.965, -17.88, 2.945, -17.22, 3.184, -17.6, 3.184, -17.6, 2.945, -17.22, 2.527, -17.35, 2.746, -17.07, 2.746, -17.07, 2.527, -17.35, 2.746, -17.07, 2.945, -17.22, 2.945, -17.22, 2.746, -17.07, 1.428, -18.83, 1.23, -18.68, 1.23, -18.68, 1.428, -18.83, 2.726, -17.5, 1.428, -18.83, 1.428, -18.83, 2.726, -17.5, 1.23, -18.68, 2.527, -17.35, 2.527, -17.35, 1.23, -18.68, -0.4151, -13.35, -0.419, -14.92, -0.419, -14.92, -0.4151, -13.35, -0.7688, -14.83, -0.7649, -13.27, -0.7649, -13.27, -0.7688, -14.83, -0.6406, -15.12, -0.9903, -15.04, -0.9903, -15.04, -0.6406, -15.12, -0.419, -14.92, -0.6406, -15.12, -0.6406, -15.12, -0.419, -14.92, -0.9903, -15.04, -1.686, -14.77, -1.686, -14.77, -0.9903, -15.04, -1.464, -14.57, -0.7688, -14.83, -0.7688, -14.83, -1.464, -14.57, -1.686, -14.77, -2.746, -13.29, -2.746, -13.29, -1.686, -14.77, -2.525, -13.08, -1.464, -14.57, -1.464, -14.57, -2.525, -13.08, -6.016, -6.979, -5.794, -6.771, -5.794, -6.771, -6.016, -6.979, -2.746, -13.29, -3.594, -11.65, -3.594, -11.65, -2.746, -13.29, -5.794, -6.771, -3.519, -11.16, -3.519, -11.16, -5.794, -6.771, -3.74, -11.37, -6.016, -6.979, -6.016, -6.979, -3.74, -11.37, -3.519, -11.16, -3.373, -11.45, -3.373, -11.45, -3.519, -11.16, -3.373, -11.45, -2.525, -13.08, -2.525, -13.08, -3.373, -11.45, -5.289, -11.69, -5.435, -11.41, -5.435, -11.41, -5.289, -11.69, -3.594, -11.65, -5.289, -11.69, -5.289, -11.69, -3.594, -11.65, -5.435, -11.41, -3.74, -11.37, -3.74, -11.37, -5.435, -11.41])
me_plane.materials.append(mat_material_001)
me_plane.update()

# ---- objects
ob_light = bpy.data.objects.new('Light', light_light)
ob_camera = bpy.data.objects.new('Camera', cam_camera)
ob_plane = bpy.data.objects.new('Plane', me_plane)
ob_empty = bpy.data.objects.new('Empty', None)

# ---- transforms, parenting, visibility, modifiers, constraints
ob_light.location = (4.076, 1.005, 5.904)
ob_light.rotation_euler = (0.6503, 0.05522, 1.866)
ob_light.lock_rotations_4d = False
ob_light.empty_display_type = 'ARROWS'
ob_light.color = (0.0, 0.0, 0.0, 0.0)
ob_light.lineart.crease_threshold = 0.0
ob_camera.location = (7.359, -6.926, 4.958)
ob_camera.rotation_euler = (1.109, 0.0, 0.8149)
ob_camera.lock_rotations_4d = False
ob_camera.empty_display_type = 'ARROWS'
ob_camera.color = (0.0, 0.0, 0.0, 0.0)
ob_camera.display_type = 'WIRE'
ob_camera.lineart.crease_threshold = 0.0
ob_plane.location = (0.0, 0.0, 0.0)
ob_empty.location = (0.0, 0.0, 0.0)
ob_empty.empty_display_type = 'IMAGE'
ob_empty.empty_display_size = 5.0

# ---- collection membership
col_collection.objects.link(ob_light)
col_collection.objects.link(ob_camera)
col_collection.objects.link(ob_plane)
col_collection.objects.link(ob_empty)

# ---- scene / render settings (as saved in the file)
scene.camera = ob_camera
scene.frame_start = 1; scene.frame_end = 250; scene.frame_set(1)
scene.render.engine = 'BLENDER_EEVEE_NEXT'
scene.cycles.sampling_pattern = 'TABULATED_SOBOL'
scene.cycles.use_light_tree = False
scene.view_settings.view_transform = 'Filmic'
bpy.context.view_layer.update()
